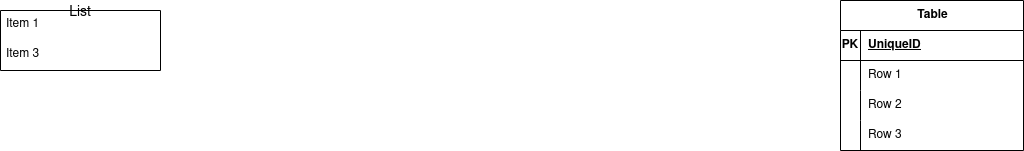

The diagram above was exported from draw.io. Its source (the exported page's mxGraphModel, read from the mxfile embedded in the PNG):
<mxGraphModel dx="2762" dy="1132" grid="1" gridSize="10" guides="1" tooltips="1" connect="1" arrows="1" fold="1" page="1" pageScale="1" pageWidth="850" pageHeight="1100" math="0" shadow="0">
  <root>
    <mxCell id="0" />
    <mxCell id="1" parent="0" />
    <mxCell id="TlFsEZbLULK8W6QWIeTy-2" value="Table" style="shape=table;startSize=30;container=1;collapsible=1;childLayout=tableLayout;fixedRows=1;rowLines=0;fontStyle=1;align=center;resizeLast=1;html=1;" vertex="1" parent="1">
      <mxGeometry x="180" y="190" width="183" height="150" as="geometry" />
    </mxCell>
    <mxCell id="TlFsEZbLULK8W6QWIeTy-3" value="" style="shape=tableRow;horizontal=0;startSize=0;swimlaneHead=0;swimlaneBody=0;fillColor=none;collapsible=0;dropTarget=0;points=[[0,0.5],[1,0.5]];portConstraint=eastwest;top=0;left=0;right=0;bottom=1;" vertex="1" parent="TlFsEZbLULK8W6QWIeTy-2">
      <mxGeometry y="30" width="183" height="30" as="geometry" />
    </mxCell>
    <mxCell id="TlFsEZbLULK8W6QWIeTy-4" value="PK" style="shape=partialRectangle;connectable=0;fillColor=none;top=0;left=0;bottom=0;right=0;fontStyle=1;overflow=hidden;whiteSpace=wrap;html=1;" vertex="1" parent="TlFsEZbLULK8W6QWIeTy-3">
      <mxGeometry width="20" height="30" as="geometry">
        <mxRectangle width="20" height="30" as="alternateBounds" />
      </mxGeometry>
    </mxCell>
    <mxCell id="TlFsEZbLULK8W6QWIeTy-5" value="UniqueID" style="shape=partialRectangle;connectable=0;fillColor=none;top=0;left=0;bottom=0;right=0;align=left;spacingLeft=6;fontStyle=5;overflow=hidden;whiteSpace=wrap;html=1;" vertex="1" parent="TlFsEZbLULK8W6QWIeTy-3">
      <mxGeometry x="20" width="163" height="30" as="geometry">
        <mxRectangle width="163" height="30" as="alternateBounds" />
      </mxGeometry>
    </mxCell>
    <mxCell id="TlFsEZbLULK8W6QWIeTy-6" value="" style="shape=tableRow;horizontal=0;startSize=0;swimlaneHead=0;swimlaneBody=0;fillColor=none;collapsible=0;dropTarget=0;points=[[0,0.5],[1,0.5]];portConstraint=eastwest;top=0;left=0;right=0;bottom=0;" vertex="1" parent="TlFsEZbLULK8W6QWIeTy-2">
      <mxGeometry y="60" width="183" height="30" as="geometry" />
    </mxCell>
    <mxCell id="TlFsEZbLULK8W6QWIeTy-7" value="" style="shape=partialRectangle;connectable=0;fillColor=none;top=0;left=0;bottom=0;right=0;editable=1;overflow=hidden;whiteSpace=wrap;html=1;" vertex="1" parent="TlFsEZbLULK8W6QWIeTy-6">
      <mxGeometry width="20" height="30" as="geometry">
        <mxRectangle width="20" height="30" as="alternateBounds" />
      </mxGeometry>
    </mxCell>
    <mxCell id="TlFsEZbLULK8W6QWIeTy-8" value="Row 1" style="shape=partialRectangle;connectable=0;fillColor=none;top=0;left=0;bottom=0;right=0;align=left;spacingLeft=6;overflow=hidden;whiteSpace=wrap;html=1;" vertex="1" parent="TlFsEZbLULK8W6QWIeTy-6">
      <mxGeometry x="20" width="163" height="30" as="geometry">
        <mxRectangle width="163" height="30" as="alternateBounds" />
      </mxGeometry>
    </mxCell>
    <mxCell id="TlFsEZbLULK8W6QWIeTy-9" value="" style="shape=tableRow;horizontal=0;startSize=0;swimlaneHead=0;swimlaneBody=0;fillColor=none;collapsible=0;dropTarget=0;points=[[0,0.5],[1,0.5]];portConstraint=eastwest;top=0;left=0;right=0;bottom=0;" vertex="1" parent="TlFsEZbLULK8W6QWIeTy-2">
      <mxGeometry y="90" width="183" height="30" as="geometry" />
    </mxCell>
    <mxCell id="TlFsEZbLULK8W6QWIeTy-10" value="" style="shape=partialRectangle;connectable=0;fillColor=none;top=0;left=0;bottom=0;right=0;editable=1;overflow=hidden;whiteSpace=wrap;html=1;" vertex="1" parent="TlFsEZbLULK8W6QWIeTy-9">
      <mxGeometry width="20" height="30" as="geometry">
        <mxRectangle width="20" height="30" as="alternateBounds" />
      </mxGeometry>
    </mxCell>
    <mxCell id="TlFsEZbLULK8W6QWIeTy-11" value="Row 2" style="shape=partialRectangle;connectable=0;fillColor=none;top=0;left=0;bottom=0;right=0;align=left;spacingLeft=6;overflow=hidden;whiteSpace=wrap;html=1;" vertex="1" parent="TlFsEZbLULK8W6QWIeTy-9">
      <mxGeometry x="20" width="163" height="30" as="geometry">
        <mxRectangle width="163" height="30" as="alternateBounds" />
      </mxGeometry>
    </mxCell>
    <mxCell id="TlFsEZbLULK8W6QWIeTy-12" value="" style="shape=tableRow;horizontal=0;startSize=0;swimlaneHead=0;swimlaneBody=0;fillColor=none;collapsible=0;dropTarget=0;points=[[0,0.5],[1,0.5]];portConstraint=eastwest;top=0;left=0;right=0;bottom=0;" vertex="1" parent="TlFsEZbLULK8W6QWIeTy-2">
      <mxGeometry y="120" width="183" height="30" as="geometry" />
    </mxCell>
    <mxCell id="TlFsEZbLULK8W6QWIeTy-13" value="" style="shape=partialRectangle;connectable=0;fillColor=none;top=0;left=0;bottom=0;right=0;editable=1;overflow=hidden;whiteSpace=wrap;html=1;" vertex="1" parent="TlFsEZbLULK8W6QWIeTy-12">
      <mxGeometry width="20" height="30" as="geometry">
        <mxRectangle width="20" height="30" as="alternateBounds" />
      </mxGeometry>
    </mxCell>
    <mxCell id="TlFsEZbLULK8W6QWIeTy-14" value="Row 3" style="shape=partialRectangle;connectable=0;fillColor=none;top=0;left=0;bottom=0;right=0;align=left;spacingLeft=6;overflow=hidden;whiteSpace=wrap;html=1;" vertex="1" parent="TlFsEZbLULK8W6QWIeTy-12">
      <mxGeometry x="20" width="163" height="30" as="geometry">
        <mxRectangle width="163" height="30" as="alternateBounds" />
      </mxGeometry>
    </mxCell>
    <mxCell id="TlFsEZbLULK8W6QWIeTy-15" value="List" style="swimlane;fontStyle=0;childLayout=stackLayout;horizontal=1;startSize=0;horizontalStack=0;resizeParent=1;resizeParentMax=0;resizeLast=0;collapsible=1;marginBottom=0;align=center;fontSize=14;" vertex="1" parent="1">
      <mxGeometry x="-660" y="200" width="160" height="60" as="geometry" />
    </mxCell>
    <mxCell id="TlFsEZbLULK8W6QWIeTy-16" value="Item 1" style="text;strokeColor=none;fillColor=none;spacingLeft=4;spacingRight=4;overflow=hidden;rotatable=0;points=[[0,0.5],[1,0.5]];portConstraint=eastwest;fontSize=12;whiteSpace=wrap;html=1;" vertex="1" parent="TlFsEZbLULK8W6QWIeTy-15">
      <mxGeometry width="160" height="30" as="geometry" />
    </mxCell>
    <mxCell id="TlFsEZbLULK8W6QWIeTy-18" value="Item 3" style="text;strokeColor=none;fillColor=none;spacingLeft=4;spacingRight=4;overflow=hidden;rotatable=0;points=[[0,0.5],[1,0.5]];portConstraint=eastwest;fontSize=12;whiteSpace=wrap;html=1;" vertex="1" parent="TlFsEZbLULK8W6QWIeTy-15">
      <mxGeometry y="30" width="160" height="30" as="geometry" />
    </mxCell>
  </root>
</mxGraphModel>